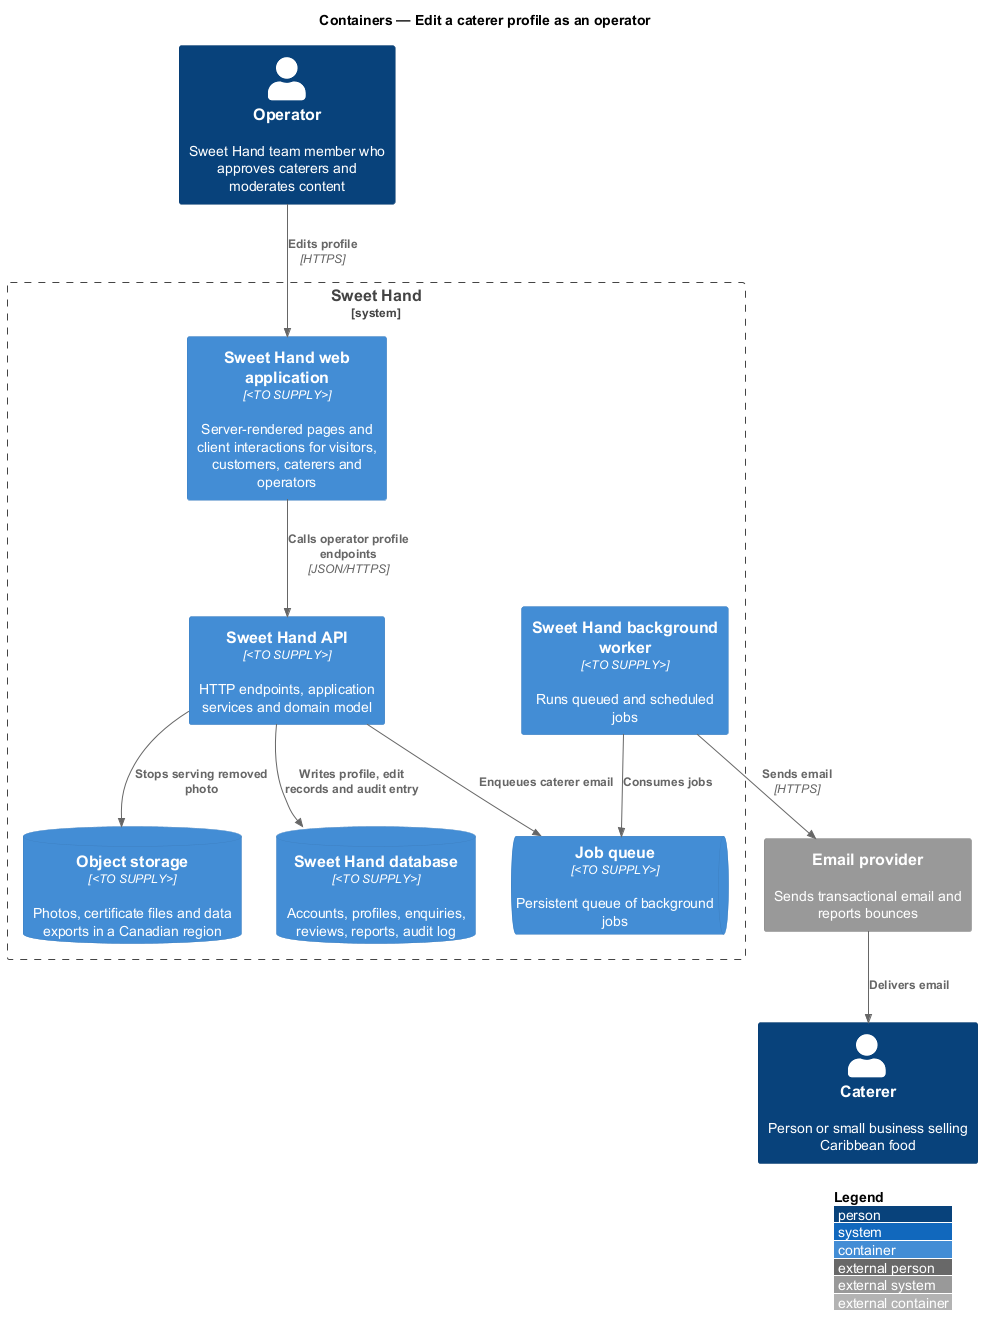

The diagram above was rendered by PlantUML. Its source (embedded in the PNG):
@startuml
!include <C4/C4_Container>
LAYOUT_WITH_LEGEND()
title Containers — Edit a caterer profile as an operator

Person(operator, "Operator", "Sweet Hand team member who approves caterers and moderates content")
Person(caterer, "Caterer", "Person or small business selling Caribbean food")
System_Boundary(sweethand, "Sweet Hand") {
  Container(web, "Sweet Hand web application", "<TO SUPPLY>", "Server-rendered pages and client interactions for visitors, customers, caterers and operators")
  Container(api, "Sweet Hand API", "<TO SUPPLY>", "HTTP endpoints, application services and domain model")
  Container(worker, "Sweet Hand background worker", "<TO SUPPLY>", "Runs queued and scheduled jobs")
  ContainerDb(db, "Sweet Hand database", "<TO SUPPLY>", "Accounts, profiles, enquiries, reviews, reports, audit log")
  ContainerQueue(queue, "Job queue", "<TO SUPPLY>", "Persistent queue of background jobs")
  ContainerDb(storage, "Object storage", "<TO SUPPLY>", "Photos, certificate files and data exports in a Canadian region")
}
System_Ext(email, "Email provider", "Sends transactional email and reports bounces")

Rel(operator, web, "Edits profile", "HTTPS")
Rel(web, api, "Calls operator profile endpoints", "JSON/HTTPS")
Rel(api, db, "Writes profile, edit records and audit entry")
Rel(api, storage, "Stops serving removed photo")
Rel(api, queue, "Enqueues caterer email")
Rel(worker, queue, "Consumes jobs")
Rel(worker, email, "Sends email", "HTTPS")
Rel(email, caterer, "Delivers email")
@enduml